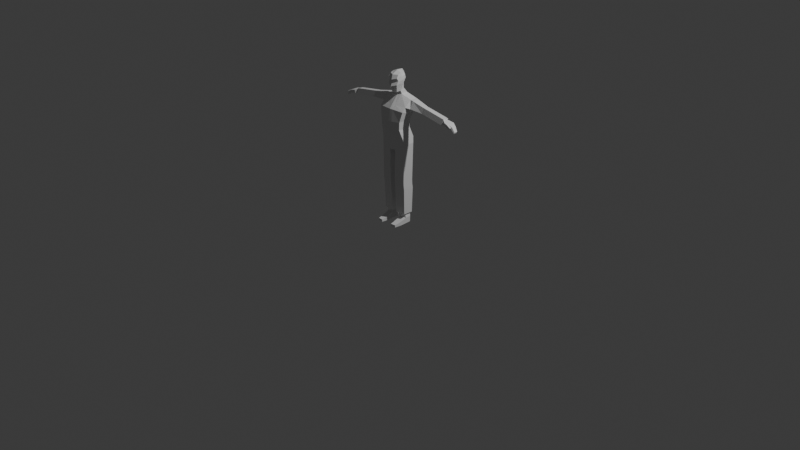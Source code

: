# Source: human-male.blend  (saved by Blender 4.3.32; exported with 4.5.12 LTS)
import bpy
from mathutils import Matrix  # noqa: F401  (used for matrix-valued properties, if any)

bpy.ops.wm.read_factory_settings(use_empty=True)
scene = bpy.context.scene
scene.name = 'Scene'

# ---- collections
col_collection = bpy.data.collections.new('Collection'); scene.collection.children.link(col_collection)
col_male_ref = bpy.data.collections.new('male-ref'); scene.collection.children.link(col_male_ref)
col_female_ref = bpy.data.collections.new('female-ref'); scene.collection.children.link(col_female_ref)

# ---- materials (node trees are filled in below, after node groups)
mat_material = bpy.data.materials.new('Material')
mat_material.alpha_threshold = 0.0
mat_material.roughness = 0.5
mat_material.line_color = (0.0, 0.0, 0.0, 1.0)

# ---- material node trees
mat_material.use_nodes = True; mat_material.node_tree.nodes.clear()
_N = mat_material.node_tree.nodes; _L = mat_material.node_tree.links
n0 = _N.new('ShaderNodeOutputMaterial'); n0.name = 'Material Output'; n0.location = (300, 300)
n1 = _N.new('ShaderNodeBsdfPrincipled'); n1.name = 'Principled BSDF'; n1.location = (10, 300)
n1.inputs[3].default_value = 1.45
_L.new(n1.outputs[0], n0.inputs[0])
n0.is_active_output = True

# ---- world
world_world = bpy.data.worlds.new('World'); scene.world = world_world
world_world.use_nodes = True; world_world.node_tree.nodes.clear()
_N = world_world.node_tree.nodes; _L = world_world.node_tree.links
n0 = _N.new('ShaderNodeOutputWorld'); n0.name = 'World Output'; n0.location = (300, 300)
n1 = _N.new('ShaderNodeBackground'); n1.name = 'Background'; n1.location = (10, 300)
n1.inputs[0].default_value = (0.05088, 0.05088, 0.05088, 1.0)
_L.new(n1.outputs[0], n0.inputs[0])
n0.is_active_output = True
world_world.color = (0.05088, 0.05088, 0.05088)
world_world.sun_shadow_jitter_overblur = 0.0

# ---- cameras
cam_camera = bpy.data.cameras.new('Camera')
cam_camera.clip_end = 100.0
cam_camera.ortho_scale = 7.314

# ---- lights
light_light = bpy.data.lights.new('Light', 'POINT')
light_light.energy = 1000.0
light_light.shadow_soft_size = 0.1

# ---- meshes
me_cube = bpy.data.meshes.new('Cube')
me_cube.from_pydata([(1.013, 0.579, 1.834), (0.8269, 0.1579, 0.4827), (1.013, 0.03411, 1.864), (0.8269, -0.77, 0.4646), (0.0, 0.2922, 0.4392), (0.0, -0.06971, 2.105), (0.0, -0.9174, 0.4156), (0.0, 0.4507, 2.102), (0.9473, 0.258, 0.8671), (1.0, -0.6646, 1.166), (0.0, -0.8112, 1.215), (0.0, 0.3915, 0.8162), (1.0, 0.4625, 1.17), (1.0, -0.4195, 1.43), (0.0, -0.6045, 1.477), (0.0, 0.5332, 1.139), (1.013, 0.579, 1.834), (1.013, 0.03411, 1.864), (1.0, 0.4625, 1.17), (1.0, -0.4195, 1.43), (0.2323, -0.8848, 0.4163), (0.2802, 0.4459, 2.102), (0.2323, 0.2625, 0.4387), (0.2802, -0.04063, 2.103), (0.2212, -0.7788, 1.204), (0.2212, 0.362, 0.826), (0.2212, -0.5636, 1.466), (0.2212, 0.5176, 1.146), (0.2323, -0.8753, -0.07257), (0.7997, -0.7604, -0.05716), (0.7997, 0.1675, -0.03906), (0.2323, 0.272, -0.05019), (0.0, 0.3017, -0.04961), (0.0, -0.9079, -0.0732), (0.9857, -0.4667, -1.143), (0.0, 0.4283, -1.611), (0.2447, 0.4033, -1.611), (0.9857, 0.3152, -1.128), (0.9857, -0.4667, -1.143), (0.2447, -0.5635, -1.63), (0.2212, -0.6668, -0.8746), (0.9177, -0.552, -0.7143), (0.9177, 0.3759, -0.6962), (0.2212, 0.5265, -0.9181), (0.0, 0.5562, -0.9175), (0.0, -0.6995, -0.8752), (0.0, -0.591, -1.631), (0.9857, 0.3152, -1.128), (0.2447, -0.5635, -1.63), (0.2447, 0.4033, -1.611), (0.0, 0.4283, -1.611), (0.0, -0.591, -1.631), (0.2404, -0.1027, 2.309), (0.0, -0.1234, 2.311), (0.0, 0.3167, 2.439), (0.2695, 0.146, 2.409), (0.3257, -0.1827, 3.54), (0.0, -0.1621, 3.656), (0.0, 0.2713, 3.632), (0.2521, 0.09629, 3.571), (0.2127, -0.3996, 2.273), (0.0, -0.5624, 2.243), (0.3445, -0.4024, 3.445), (0.0, -0.5703, 3.437), (0.3914, -0.1258, 3.285), (0.4065, -0.08178, 2.857), (0.4317, -0.08999, 3.075), (0.0, 0.42, 3.415), (0.0, 0.2983, 2.72), (0.0, 0.4699, 3.205), (0.3671, 0.1635, 3.355), (0.3126, 0.1098, 2.816), (0.3767, 0.2092, 3.153), (0.3593, -0.5487, 2.794), (0.3782, -0.5462, 3.233), (0.3895, -0.4393, 3.043), (0.0, -0.7249, 2.68), (0.0, -0.6652, 3.115), (0.0, -0.6309, 2.924), (1.013, 0.579, 1.834), (1.013, 0.03411, 1.864), (1.0, 0.4625, 1.17), (1.0, -0.4195, 1.43), (1.27, 0.532, 1.8), (1.27, -0.012, 1.846), (1.259, 0.4126, 1.245), (1.259, -0.2296, 1.361), (2.199, 0.4283, 1.608), (2.201, 0.01516, 1.647), (2.133, 0.3368, 1.217), (2.155, -0.09346, 1.27), (2.382, 0.4275, 1.579), (2.385, 0.01434, 1.618), (2.316, 0.336, 1.189), (2.338, -0.09428, 1.241), (2.545, 0.4268, 1.554), (2.548, 0.01362, 1.592), (2.479, 0.3353, 1.163), (2.502, -0.095, 1.215), (3.957, 0.3276, 1.299), (3.96, 0.03724, 1.329), (3.919, 0.291, 1.058), (3.934, -0.006107, 1.092), (3.965, 0.4204, 1.331), (3.968, 0.007304, 1.37), (3.899, 0.329, 0.9402), (3.922, -0.1013, 0.9924), (4.457, 0.4034, 1.196), (4.466, -0.03756, 1.175), (4.388, 0.3517, 1.025), (4.412, -0.03776, 0.9935), (4.034, 0.004871, 1.037), (4.057, -0.03519, 1.274), (4.054, 0.3291, 1.285), (4.017, 0.2925, 1.043), (4.751, 0.2873, 1.041), (4.756, -0.02112, 1.056), (4.704, 0.2522, 0.9249), (4.717, -0.06275, 0.9404), (4.952, 0.2104, 0.7857), (4.955, -0.01645, 0.7962), (4.917, 0.1846, 0.7), (4.927, -0.04707, 0.7114), (4.457, -0.1656, 1.165), (4.403, -0.1658, 0.983), (4.141, -0.09242, 1.017), (4.174, -0.1204, 1.238), (4.754, -0.1043, 1.058), (4.666, -0.1172, 0.9656), (4.725, -0.187, 1.037), (4.637, -0.1999, 0.9446), (0.1918, -0.5877, -3.7), (0.9328, -0.4912, -3.642), (0.9296, 0.2866, -3.729), (0.1886, 0.3744, -3.746), (0.1882, -0.5781, -3.973), (0.9292, -0.4816, -3.944), (0.9275, 0.3011, -4.013), (0.1865, 0.3889, -4.012), (0.1867, -0.5358, -4.284), (0.9277, -0.4394, -4.268), (0.927, 0.3479, -4.304), (0.186, 0.4357, -4.298), (0.3745, -0.1941, -6.08), (0.7379, -0.1466, -6.08), (0.7379, 0.2857, -6.08), (0.3745, 0.329, -6.08), (0.2322, -0.4511, -6.092), (0.8801, -0.3665, -6.092), (0.8801, 0.3172, -6.092), (0.2322, 0.3942, -6.092), (0.3745, -0.2455, -6.404), (0.8487, -0.1981, -6.404), (0.814, 0.2343, -6.404), (0.3745, 0.2775, -6.404), (0.3661, -0.2532, -6.804), (0.8403, -0.2057, -6.804), (0.8055, 0.2267, -6.804), (0.3661, 0.2699, -6.804), (0.3725, -0.6845, -6.563), (0.8299, -0.6371, -6.563), (0.3725, -0.6845, -6.832), (0.8299, -0.6371, -6.832), (0.4335, -1.151, -6.669), (0.7812, -1.112, -6.669), (0.4335, -1.151, -6.832), (0.7812, -1.112, -6.832)], [], [(22, 1, 30, 31), (0, 2, 17, 16), (27, 21, 0, 12), (23, 21, 55, 52), (26, 23, 5, 14), (20, 24, 10, 6), (22, 25, 8, 1), (1, 8, 9, 3), (24, 26, 14, 10), (25, 27, 12, 8), (8, 12, 13, 9), (16, 17, 80, 79), (2, 13, 19, 17), (13, 12, 18, 19), (12, 0, 16, 18), (11, 15, 27, 25), (9, 13, 26, 24), (4, 11, 25, 22), (3, 9, 24, 20), (13, 2, 23, 26), (0, 21, 23, 2), (15, 7, 21, 27), (1, 3, 29, 30), (36, 37, 47, 49), (37, 38, 34, 47), (3, 20, 28, 29), (20, 6, 33, 28), (4, 22, 31, 32), (30, 29, 41, 42), (31, 30, 42, 43), (29, 28, 40, 41), (32, 31, 43, 44), (28, 33, 45, 40), (42, 41, 38, 37), (43, 42, 37, 36), (41, 40, 39, 38), (44, 43, 36, 35), (40, 45, 46, 39), (34, 48, 131, 132), (50, 49, 48, 51), (39, 46, 51, 48), (35, 36, 49, 50), (38, 39, 48, 34), (77, 74, 62, 63), (21, 7, 54, 55), (5, 23, 52, 53), (55, 54, 68, 71), (70, 67, 58, 59), (64, 56, 62, 74), (59, 58, 57, 56), (56, 57, 63, 62), (52, 55, 71, 65), (61, 60, 73, 76), (53, 52, 60, 61), (52, 65, 73, 60), (67, 70, 72, 69), (69, 72, 71, 68), (70, 64, 66, 72), (72, 66, 65, 71), (74, 77, 78, 75), (75, 78, 76, 73), (64, 74, 75, 66), (66, 75, 73, 65), (64, 70, 59, 56), (82, 81, 85, 86), (19, 18, 81, 82), (18, 16, 79, 81), (17, 19, 82, 80), (84, 86, 90, 88), (81, 79, 83, 85), (80, 82, 86, 84), (79, 80, 84, 83), (90, 89, 93, 94), (83, 84, 88, 87), (86, 85, 89, 90), (85, 83, 87, 89), (92, 94, 98, 96), (89, 87, 91, 93), (88, 90, 94, 92), (87, 88, 92, 91), (96, 98, 106, 104), (91, 92, 96, 95), (94, 93, 97, 98), (93, 91, 95, 97), (111, 110, 124, 125), (95, 96, 104, 103), (98, 97, 105, 106), (97, 95, 103, 105), (100, 99, 103, 104), (99, 101, 105, 103), (102, 100, 104, 106), (101, 102, 106, 105), (108, 110, 118, 116), (113, 112, 108, 107), (111, 114, 109, 110), (114, 113, 107, 109), (101, 99, 113, 114), (102, 101, 114, 111), (99, 100, 112, 113), (100, 102, 111, 112), (118, 117, 121, 122), (107, 108, 116, 115), (110, 109, 117, 118), (109, 107, 115, 117), (121, 119, 120, 122), (117, 115, 119, 121), (116, 118, 122, 120), (115, 116, 120, 119), (126, 125, 124, 123), (112, 111, 125, 126), (108, 123, 129, 127), (108, 112, 126, 123), (128, 127, 129, 130), (110, 108, 127, 128), (124, 110, 128, 130), (123, 124, 130, 129), (134, 133, 137, 138), (49, 47, 133, 134), (47, 34, 132, 133), (48, 49, 134, 131), (135, 138, 142, 139), (132, 131, 135, 136), (131, 134, 138, 135), (133, 132, 136, 137), (142, 141, 149, 150), (137, 136, 140, 141), (138, 137, 141, 142), (136, 135, 139, 140), (146, 145, 153, 154), (140, 139, 147, 148), (139, 142, 150, 147), (141, 140, 148, 149), (143, 144, 148, 147), (144, 145, 149, 148), (145, 146, 150, 149), (146, 143, 147, 150), (154, 153, 157, 158), (144, 143, 151, 152), (143, 146, 154, 151), (145, 144, 152, 153), (158, 157, 156, 155), (152, 151, 159, 160), (151, 154, 158, 155), (153, 152, 156, 157), (159, 161, 165, 163), (151, 155, 161, 159), (155, 156, 162, 161), (156, 152, 160, 162), (164, 163, 165, 166), (160, 159, 163, 164), (162, 160, 164, 166), (161, 162, 166, 165)])
_uv = me_cube.uv_layers.new(name='UVMap')
_uv.uv.foreach_set('vector', [0.375, 0.4088, 0.375, 0.5277, 0.375, 0.5277, 0.375, 0.4088, 0.625, 0.5277, 0.625, 0.7195, 0.625, 0.7195, 0.625, 0.5277, 0.5625, 0.4088, 0.625, 0.4088, 0.625, 0.5277, 0.5625, 0.5277, 0.7224, 0.7433, 0.7224, 0.5061, 0.7224, 0.5577, 0.7224, 0.7433, 0.5625, 0.8406, 0.625, 0.8406, 0.625, 0.875, 0.5625, 0.875, 0.375, 0.8406, 0.5, 0.8406, 0.5, 0.875, 0.375, 0.875, 0.375, 0.4088, 0.5, 0.4088, 0.5, 0.5277, 0.375, 0.5277, 0.375, 0.5277, 0.5, 0.5277, 0.5, 0.7195, 0.375, 0.7195, 0.5, 0.8406, 0.5625, 0.8406, 0.5625, 0.875, 0.5, 0.875, 0.5, 0.4088, 0.5625, 0.4088, 0.5625, 0.5277, 0.5, 0.5277, 0.5, 0.5277, 0.5625, 0.5277, 0.5625, 0.7195, 0.5, 0.7195, 0.625, 0.5277, 0.625, 0.7195, 0.625, 0.7195, 0.625, 0.5277, 0.625, 0.7195, 0.5625, 0.7195, 0.5625, 0.7195, 0.625, 0.7195, 0.5625, 0.7195, 0.5625, 0.5277, 0.5625, 0.5277, 0.5625, 0.7195, 0.5625, 0.5277, 0.625, 0.5277, 0.625, 0.5277, 0.5625, 0.5277, 0.5, 0.375, 0.5625, 0.375, 0.5625, 0.4088, 0.5, 0.4088, 0.5, 0.7195, 0.5625, 0.7195, 0.5625, 0.8406, 0.5, 0.8406, 0.375, 0.375, 0.5, 0.375, 0.5, 0.4088, 0.375, 0.4088, 0.375, 0.7195, 0.5, 0.7195, 0.5, 0.8406, 0.375, 0.8406, 0.5625, 0.7195, 0.625, 0.7195, 0.625, 0.8406, 0.5625, 0.8406, 0.625, 0.5277, 0.7224, 0.5061, 0.7224, 0.7433, 0.625, 0.7195, 0.5625, 0.375, 0.625, 0.375, 0.625, 0.4088, 0.5625, 0.4088, 0.375, 0.5277, 0.375, 0.7195, 0.375, 0.7195, 0.375, 0.5277, 0.375, 0.4088, 0.375, 0.5277, 0.375, 0.5277, 0.375, 0.4088, 0.375, 0.5277, 0.375, 0.7195, 0.375, 0.7195, 0.375, 0.5277, 0.375, 0.7195, 0.375, 0.8406, 0.375, 0.8406, 0.375, 0.7195, 0.375, 0.8406, 0.375, 0.875, 0.375, 0.875, 0.375, 0.8406, 0.375, 0.375, 0.375, 0.4088, 0.375, 0.4088, 0.375, 0.375, 0.375, 0.5277, 0.375, 0.7195, 0.375, 0.7195, 0.375, 0.5277, 0.375, 0.4088, 0.375, 0.5277, 0.375, 0.5277, 0.375, 0.4088, 0.375, 0.7195, 0.375, 0.8406, 0.375, 0.8406, 0.375, 0.7195, 0.375, 0.375, 0.375, 0.4088, 0.375, 0.4088, 0.375, 0.375, 0.375, 0.8406, 0.375, 0.875, 0.375, 0.875, 0.375, 0.8406, 0.375, 0.5277, 0.375, 0.7195, 0.375, 0.7195, 0.375, 0.5277, 0.375, 0.4088, 0.375, 0.5277, 0.375, 0.5277, 0.375, 0.4088, 0.375, 0.7195, 0.375, 0.8406, 0.375, 0.8406, 0.375, 0.7195, 0.375, 0.375, 0.375, 0.4088, 0.375, 0.4088, 0.375, 0.375, 0.375, 0.8406, 0.375, 0.875, 0.375, 0.875, 0.375, 0.8406, 0.375, 0.7195, 0.375, 0.8406, 0.375, 0.8406, 0.375, 0.7195, 0.25, 0.5, 0.2776, 0.5061, 0.2776, 0.7433, 0.25, 0.75, 0.375, 0.8406, 0.375, 0.875, 0.375, 0.875, 0.375, 0.8406, 0.375, 0.375, 0.375, 0.4088, 0.375, 0.4088, 0.375, 0.375, 0.375, 0.7195, 0.375, 0.8406, 0.375, 0.8406, 0.375, 0.7195, 0.625, 0.875, 0.625, 0.8385, 0.625, 0.841, 0.625, 0.875, 0.625, 0.4088, 0.625, 0.375, 0.625, 0.375, 0.625, 0.4096, 0.625, 0.875, 0.625, 0.8406, 0.625, 0.8406, 0.625, 0.875, 0.625, 0.4096, 0.625, 0.375, 0.625, 0.375, 0.625, 0.4112, 0.625, 0.4124, 0.625, 0.375, 0.625, 0.375, 0.625, 0.4129, 0.7224, 0.7433, 0.7224, 0.7433, 0.7224, 0.7433, 0.7224, 0.7433, 0.7224, 0.5577, 0.75, 0.5, 0.75, 0.75, 0.7224, 0.7433, 0.7224, 0.7433, 0.75, 0.75, 0.75, 0.75, 0.7224, 0.7433, 0.7224, 0.7433, 0.7224, 0.5577, 0.7224, 0.5577, 0.7224, 0.7433, 0.625, 0.875, 0.625, 0.8406, 0.625, 0.837, 0.625, 0.875, 0.625, 0.875, 0.625, 0.8406, 0.625, 0.8406, 0.625, 0.875, 0.7224, 0.7433, 0.7224, 0.7433, 0.7224, 0.7433, 0.7224, 0.7433, 0.625, 0.375, 0.625, 0.4124, 0.625, 0.4098, 0.625, 0.3763, 0.625, 0.3763, 0.625, 0.4098, 0.625, 0.4112, 0.625, 0.375, 0.7224, 0.5577, 0.7224, 0.7433, 0.7224, 0.7433, 0.7224, 0.5763, 0.7224, 0.5763, 0.7224, 0.7433, 0.7224, 0.7433, 0.7224, 0.5577, 0.625, 0.8385, 0.625, 0.875, 0.625, 0.8745, 0.625, 0.8376, 0.625, 0.8376, 0.625, 0.8745, 0.625, 0.875, 0.625, 0.837, 0.7224, 0.7433, 0.7224, 0.7433, 0.7224, 0.7433, 0.7224, 0.7433, 0.7224, 0.7433, 0.7224, 0.7433, 0.7224, 0.7433, 0.7224, 0.7433, 0.7224, 0.7433, 0.7224, 0.5577, 0.7224, 0.5577, 0.7224, 0.7433, 0.5625, 0.7195, 0.5625, 0.5277, 0.5625, 0.5277, 0.5625, 0.7195, 0.5625, 0.7195, 0.5625, 0.5277, 0.5625, 0.5277, 0.5625, 0.7195, 0.5625, 0.5277, 0.625, 0.5277, 0.625, 0.5277, 0.5625, 0.5277, 0.625, 0.7195, 0.5625, 0.7195, 0.5625, 0.7195, 0.625, 0.7195, 0.625, 0.7195, 0.5625, 0.7195, 0.5625, 0.7195, 0.625, 0.7195, 0.5625, 0.5277, 0.625, 0.5277, 0.625, 0.5277, 0.5625, 0.5277, 0.625, 0.7195, 0.5625, 0.7195, 0.5625, 0.7195, 0.625, 0.7195, 0.625, 0.5277, 0.625, 0.7195, 0.625, 0.7195, 0.625, 0.5277, 0.5625, 0.7195, 0.5625, 0.5277, 0.5625, 0.5277, 0.5625, 0.7195, 0.625, 0.5277, 0.625, 0.7195, 0.625, 0.7195, 0.625, 0.5277, 0.5625, 0.7195, 0.5625, 0.5277, 0.5625, 0.5277, 0.5625, 0.7195, 0.5625, 0.5277, 0.625, 0.5277, 0.625, 0.5277, 0.5625, 0.5277, 0.625, 0.7195, 0.5625, 0.7195, 0.5625, 0.7195, 0.625, 0.7195, 0.5625, 0.5277, 0.625, 0.5277, 0.625, 0.5277, 0.5625, 0.5277, 0.625, 0.7195, 0.5625, 0.7195, 0.5625, 0.7195, 0.625, 0.7195, 0.625, 0.5277, 0.625, 0.7195, 0.625, 0.7195, 0.625, 0.5277, 0.625, 0.7195, 0.5625, 0.7195, 0.5625, 0.7195, 0.625, 0.7195, 0.625, 0.5277, 0.625, 0.7195, 0.625, 0.7195, 0.625, 0.5277, 0.5625, 0.7195, 0.5625, 0.5277, 0.5625, 0.5277, 0.5625, 0.7195, 0.5625, 0.5277, 0.625, 0.5277, 0.625, 0.5277, 0.5625, 0.5277, 0.5803, 0.6905, 0.5803, 0.6905, 0.5803, 0.6905, 0.5803, 0.6905, 0.625, 0.5277, 0.625, 0.7195, 0.625, 0.7195, 0.625, 0.5277, 0.5625, 0.7195, 0.5625, 0.5277, 0.5625, 0.5277, 0.5625, 0.7195, 0.5625, 0.5277, 0.625, 0.5277, 0.625, 0.5277, 0.5625, 0.5277, 0.6052, 0.6901, 0.6053, 0.5571, 0.625, 0.5277, 0.625, 0.7195, 0.6053, 0.5571, 0.5802, 0.5566, 0.5625, 0.5277, 0.625, 0.5277, 0.5803, 0.6905, 0.6052, 0.6901, 0.625, 0.7195, 0.5625, 0.7195, 0.5802, 0.5566, 0.5803, 0.6905, 0.5625, 0.7195, 0.5625, 0.5277, 0.6052, 0.6901, 0.5803, 0.6905, 0.5803, 0.6905, 0.6052, 0.6901, 0.6053, 0.5571, 0.6052, 0.6901, 0.6052, 0.6901, 0.6053, 0.5571, 0.5803, 0.6905, 0.5802, 0.5566, 0.5802, 0.5566, 0.5803, 0.6905, 0.5802, 0.5566, 0.6053, 0.5571, 0.6053, 0.5571, 0.5802, 0.5566, 0.5802, 0.5566, 0.6053, 0.5571, 0.6053, 0.5571, 0.5802, 0.5566, 0.5803, 0.6905, 0.5802, 0.5566, 0.5802, 0.5566, 0.5803, 0.6905, 0.6053, 0.5571, 0.6052, 0.6901, 0.6052, 0.6901, 0.6053, 0.5571, 0.6052, 0.6901, 0.5803, 0.6905, 0.5803, 0.6905, 0.6052, 0.6901, 0.5803, 0.6905, 0.5802, 0.5566, 0.5802, 0.5566, 0.5803, 0.6905, 0.6053, 0.5571, 0.6052, 0.6901, 0.6052, 0.6901, 0.6053, 0.5571, 0.5803, 0.6905, 0.5802, 0.5566, 0.5802, 0.5566, 0.5803, 0.6905, 0.5802, 0.5566, 0.6053, 0.5571, 0.6053, 0.5571, 0.5802, 0.5566, 0.5802, 0.5566, 0.6053, 0.5571, 0.6052, 0.6901, 0.5803, 0.6905, 0.5802, 0.5566, 0.6053, 0.5571, 0.6053, 0.5571, 0.5802, 0.5566, 0.6052, 0.6901, 0.5803, 0.6905, 0.5803, 0.6905, 0.6052, 0.6901, 0.6053, 0.5571, 0.6052, 0.6901, 0.6052, 0.6901, 0.6053, 0.5571, 0.6052, 0.6901, 0.5803, 0.6905, 0.5803, 0.6905, 0.6052, 0.6901, 0.6052, 0.6901, 0.5803, 0.6905, 0.5803, 0.6905, 0.6052, 0.6901, 0.6052, 0.6901, 0.6052, 0.6901, 0.6052, 0.6901, 0.6052, 0.6901, 0.6052, 0.6901, 0.6052, 0.6901, 0.6052, 0.6901, 0.6052, 0.6901, 0.5803, 0.6905, 0.6052, 0.6901, 0.6052, 0.6901, 0.5803, 0.6905, 0.5803, 0.6905, 0.6052, 0.6901, 0.6052, 0.6901, 0.5803, 0.6905, 0.5803, 0.6905, 0.5803, 0.6905, 0.5803, 0.6905, 0.5803, 0.6905, 0.6052, 0.6901, 0.5803, 0.6905, 0.5803, 0.6905, 0.6052, 0.6901, 0.375, 0.4088, 0.375, 0.5277, 0.375, 0.5277, 0.375, 0.4088, 0.375, 0.4088, 0.375, 0.5277, 0.375, 0.5277, 0.375, 0.4088, 0.375, 0.5277, 0.375, 0.7195, 0.375, 0.7195, 0.375, 0.5277, 0.2776, 0.7433, 0.2776, 0.5061, 0.2776, 0.5061, 0.2776, 0.7433, 0.2776, 0.7433, 0.2776, 0.5061, 0.2776, 0.5061, 0.2776, 0.7433, 0.375, 0.7195, 0.375, 0.8406, 0.375, 0.8406, 0.375, 0.7195, 0.2776, 0.7433, 0.2776, 0.5061, 0.2776, 0.5061, 0.2776, 0.7433, 0.375, 0.5277, 0.375, 0.7195, 0.375, 0.7195, 0.375, 0.5277, 0.375, 0.4088, 0.375, 0.5277, 0.375, 0.5277, 0.375, 0.4088, 0.375, 0.5277, 0.375, 0.7195, 0.375, 0.7195, 0.375, 0.5277, 0.375, 0.4088, 0.375, 0.5277, 0.375, 0.5277, 0.375, 0.4088, 0.375, 0.7195, 0.375, 0.8406, 0.375, 0.8406, 0.375, 0.7195, 0.299, 0.5511, 0.3536, 0.5632, 0.3536, 0.5632, 0.299, 0.5511, 0.375, 0.7195, 0.375, 0.8406, 0.375, 0.8406, 0.375, 0.7195, 0.2776, 0.7433, 0.2776, 0.5061, 0.2776, 0.5061, 0.2776, 0.7433, 0.375, 0.5277, 0.375, 0.7195, 0.375, 0.7195, 0.375, 0.5277, 0.299, 0.6978, 0.3536, 0.6845, 0.375, 0.7195, 0.2776, 0.7433, 0.3536, 0.6845, 0.3536, 0.5632, 0.375, 0.5277, 0.375, 0.7195, 0.3536, 0.5632, 0.299, 0.5511, 0.2776, 0.5061, 0.375, 0.5277, 0.299, 0.5511, 0.299, 0.6978, 0.2776, 0.7433, 0.2776, 0.5061, 0.299, 0.5511, 0.3536, 0.5632, 0.3536, 0.5632, 0.299, 0.5511, 0.3536, 0.6845, 0.299, 0.6978, 0.299, 0.6978, 0.3536, 0.6845, 0.299, 0.6978, 0.299, 0.5511, 0.299, 0.5511, 0.299, 0.6978, 0.3536, 0.5632, 0.3536, 0.6845, 0.3536, 0.6845, 0.3536, 0.5632, 0.299, 0.5511, 0.3536, 0.5632, 0.3536, 0.6845, 0.299, 0.6978, 0.3536, 0.6845, 0.299, 0.6978, 0.299, 0.6978, 0.3536, 0.6845, 0.299, 0.6978, 0.299, 0.5511, 0.299, 0.5511, 0.299, 0.6978, 0.3536, 0.5632, 0.3536, 0.6845, 0.3536, 0.6845, 0.3536, 0.5632, 0.299, 0.6978, 0.299, 0.6978, 0.299, 0.6978, 0.299, 0.6978, 0.299, 0.6978, 0.299, 0.6978, 0.299, 0.6978, 0.299, 0.6978, 0.299, 0.6978, 0.3536, 0.6845, 0.3536, 0.6845, 0.299, 0.6978, 0.3536, 0.6845, 0.3536, 0.6845, 0.3536, 0.6845, 0.3536, 0.6845, 0.3439, 0.6868, 0.299, 0.6978, 0.299, 0.6978, 0.3439, 0.6868, 0.3536, 0.6845, 0.299, 0.6978, 0.299, 0.6978, 0.3439, 0.6868, 0.3536, 0.6845, 0.3536, 0.6845, 0.3439, 0.6868, 0.3439, 0.6868, 0.299, 0.6978, 0.3536, 0.6845, 0.3439, 0.6868, 0.299, 0.6978])
me_cube.materials.append(mat_material)
me_cube.use_mirror_vertex_groups = False
me_cube.update()

# ---- objects
ob_cube = bpy.data.objects.new('Cube', me_cube)
ob_light = bpy.data.objects.new('Light', light_light)
ob_camera = bpy.data.objects.new('Camera', cam_camera)
ob_empty = bpy.data.objects.new('Empty', None)
ob_empty_001 = bpy.data.objects.new('Empty.001', None)
ob_empty_002 = bpy.data.objects.new('Empty.002', None)
ob_empty_003 = bpy.data.objects.new('Empty.003', None)

# ---- transforms, parenting, visibility, modifiers, constraints
ob_cube.location = (0.0, 0.0, 1.032)
ob_cube.scale = (0.151, 0.151, 0.151)
ob_cube.lock_rotations_4d = False
ob_cube.empty_display_type = 'ARROWS'
ob_cube.lineart.crease_threshold = 0.0
_m = ob_cube.modifiers.new('Mirror', 'MIRROR')
_m.use_clip = True
ob_light.location = (4.076, 1.005, 5.904)
ob_light.rotation_euler = (0.6503, 0.05522, 1.866)
ob_light.lock_rotations_4d = False
ob_light.empty_display_type = 'ARROWS'
ob_light.color = (0.0, 0.0, 0.0, 0.0)
ob_light.lineart.crease_threshold = 0.0
ob_camera.location = (7.359, -6.926, 4.958)
ob_camera.rotation_euler = (1.109, 0.0, 0.8149)
ob_camera.lock_rotations_4d = False
ob_camera.empty_display_type = 'ARROWS'
ob_camera.color = (0.0, 0.0, 0.0, 0.0)
ob_camera.display_type = 'WIRE'
ob_camera.lineart.crease_threshold = 0.0
ob_empty.location = (0.4815, 1.239, 0.7474)
ob_empty.rotation_euler = (1.571, -0.0, -0.0)
ob_empty.scale = (0.5852, 0.5852, 0.5852)
ob_empty.empty_display_type = 'IMAGE'
ob_empty.empty_display_size = 5.0
ob_empty.empty_image_depth = 'BACK'
ob_empty.use_empty_image_alpha = True
ob_empty.color = (1.0, 1.0, 1.0, 0.368)
ob_empty_001.location = (-1.304, -0.7926, 0.7474)
ob_empty_001.rotation_euler = (1.571, -0.0, 1.571)
ob_empty_001.scale = (0.5852, 0.5852, 0.5852)
ob_empty_001.empty_display_type = 'IMAGE'
ob_empty_001.empty_display_size = 5.0
ob_empty_001.empty_image_depth = 'BACK'
ob_empty_001.use_empty_image_alpha = True
ob_empty_001.color = (1.0, 1.0, 1.0, 0.368)
ob_empty_002.location = (0.4991, 0.3415, 0.7873)
ob_empty_002.rotation_euler = (1.571, -0.0, -0.0)
ob_empty_002.scale = (0.4979, 0.4979, 0.4979)
ob_empty_002.empty_display_type = 'IMAGE'
ob_empty_002.empty_display_size = 5.0
ob_empty_002.use_empty_image_alpha = True
ob_empty_002.color = (1.0, 1.0, 1.0, 0.256)
ob_empty_003.location = (0.4991, -0.6348, 0.7651)
ob_empty_003.rotation_euler = (1.571, -0.0, 1.571)
ob_empty_003.scale = (0.4979, 0.4979, 0.4979)
ob_empty_003.empty_display_type = 'IMAGE'
ob_empty_003.empty_display_size = 5.0
ob_empty_003.use_empty_image_alpha = True
ob_empty_003.color = (1.0, 1.0, 1.0, 0.256)

# ---- collection membership
col_collection.objects.link(ob_cube)
col_collection.objects.link(ob_light)
col_collection.objects.link(ob_camera)
col_male_ref.objects.link(ob_empty)
col_male_ref.objects.link(ob_empty_001)
col_female_ref.objects.link(ob_empty_002)
col_female_ref.objects.link(ob_empty_003)

# ---- scene / render settings (as saved in the file)
scene.camera = ob_camera
scene.frame_start = 1; scene.frame_end = 250; scene.frame_set(87)
scene.render.engine = 'BLENDER_EEVEE_NEXT'
bpy.context.view_layer.update()
